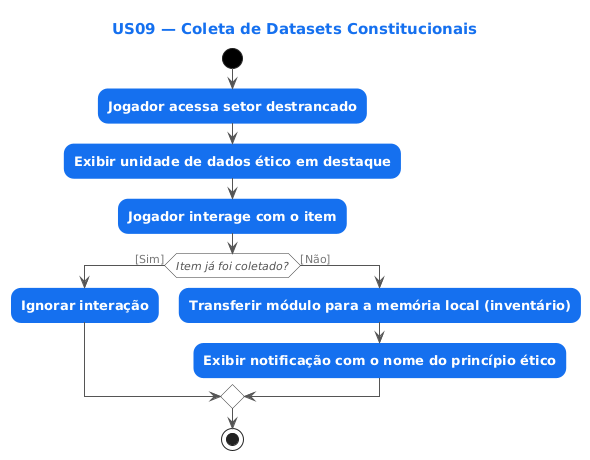

The diagram above was rendered by PlantUML. Its source (embedded in the PNG):
@startuml
skinparam defaultFontName Arial
skinparam shadowing false
skinparam ArrowColor #555555
skinparam ArrowFontColor #777777
skinparam ArrowFontSize 11
skinparam ActivityBackgroundColor #1570EF
skinparam ActivityBorderColor #1570EF
skinparam ActivityFontColor #FFFFFF
skinparam ActivityFontStyle bold
skinparam ActivityFontSize 13
skinparam ActivityDiamondBackgroundColor #FFFFFF
skinparam ActivityDiamondBorderColor #333333
skinparam ActivityDiamondFontColor #555555
skinparam ActivityDiamondFontStyle italic
skinparam ActivityDiamondFontSize 11
skinparam ActivityStartColor #000000
skinparam ActivityEndColor #000000
skinparam TitleFontSize 15
skinparam TitleFontColor #1570EF
skinparam RoundCorner 20
title US09 — Coleta de Datasets Constitucionais
start
:Jogador acessa setor destrancado;
:Exibir unidade de dados ético em destaque;
:Jogador interage com o item;
if (Item já foi coletado?) then ([Sim])
  :Ignorar interação;
else ([Não])
  :Transferir módulo para a memória local (inventário);
  :Exibir notificação com o nome do princípio ético;
endif
stop
@enduml